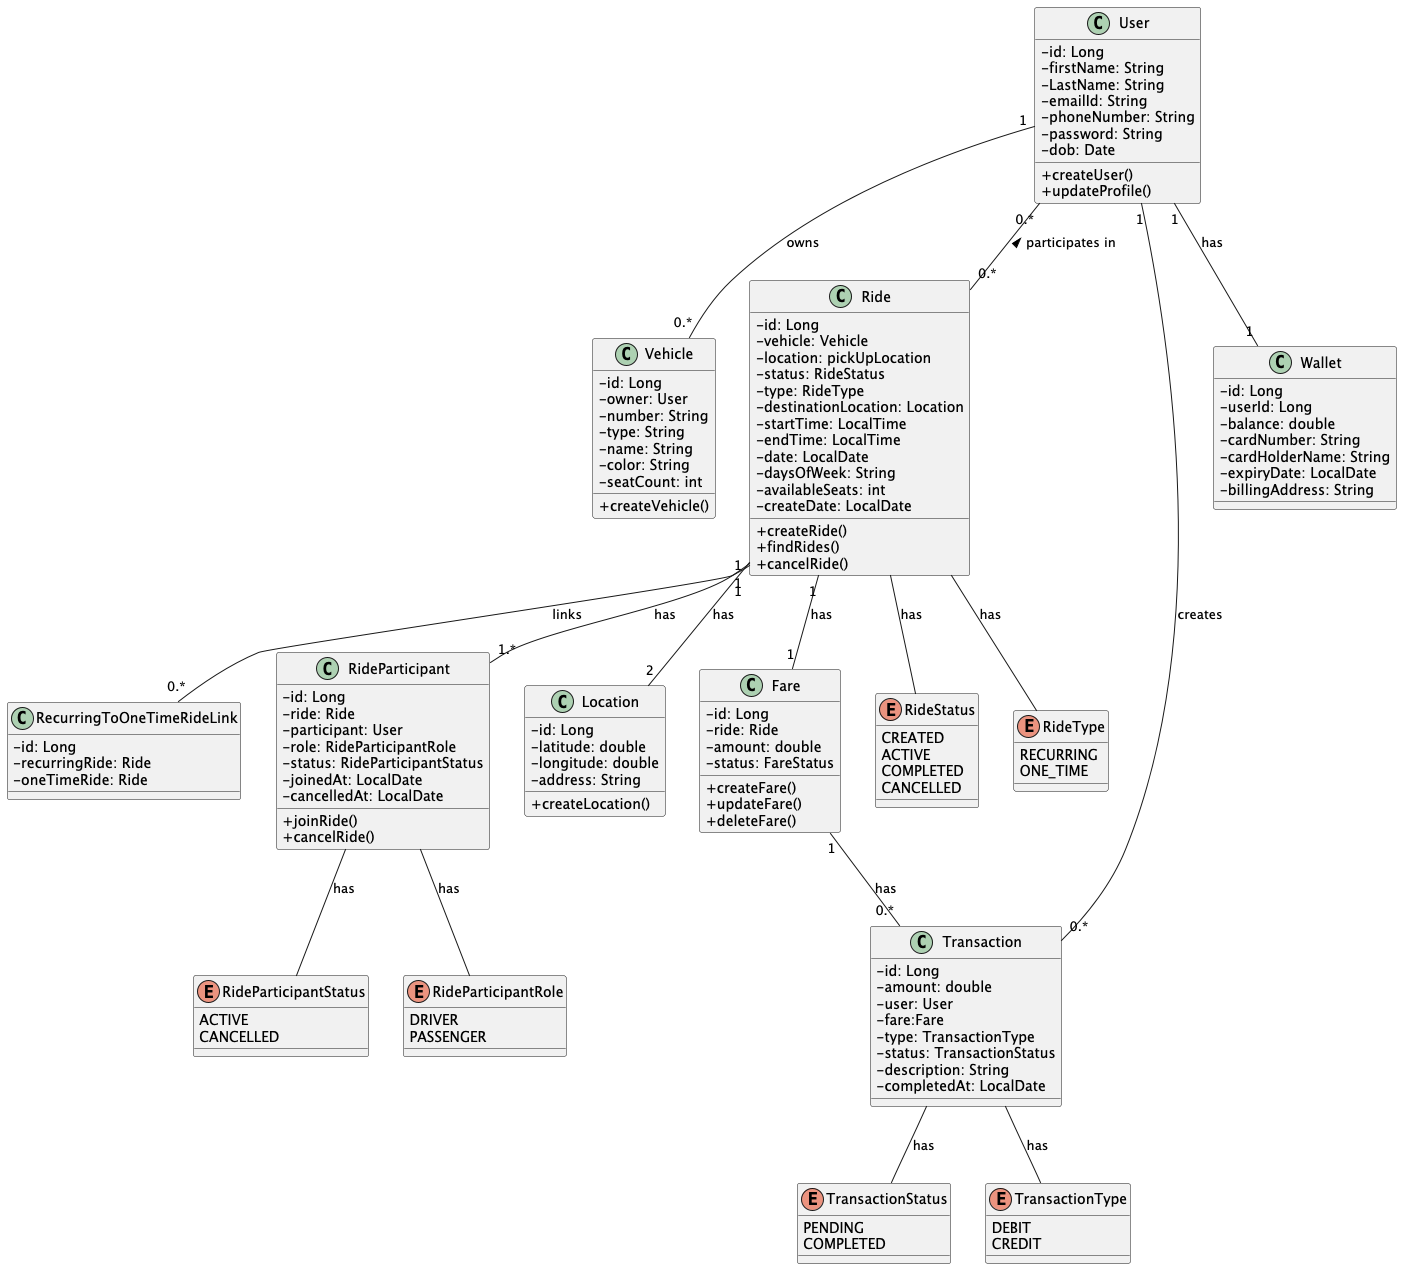

The diagram above was rendered by PlantUML. Its source (embedded in the PNG):
@startuml Carpool System

skinparam classAttributeIconSize 0

class User {
  -id: Long
  -firstName: String
  -LastName: String
  -emailId: String
  -phoneNumber: String
  -password: String
  -dob: Date
  +createUser()
  +updateProfile()
}
class RecurringToOneTimeRideLink {
  -id: Long
  -recurringRide: Ride
  -oneTimeRide: Ride
}

class Vehicle {
  -id: Long
  -owner: User
  -number: String
  -type: String
  -name: String
  -color: String
  -seatCount: int
  +createVehicle()
}

class Ride {
  -id: Long
  -vehicle: Vehicle
  -location: pickUpLocation
  -status: RideStatus
  -type: RideType
  -destinationLocation: Location
  -startTime: LocalTime
  -endTime: LocalTime
  -date: LocalDate
  -daysOfWeek: String
  -availableSeats: int
  -createDate: LocalDate
  +createRide()
  +findRides()
  +cancelRide()
}

class RideParticipant {
  -id: Long
  -ride: Ride
  -participant: User
  -role: RideParticipantRole
  -status: RideParticipantStatus
  -joinedAt: LocalDate
  -cancelledAt: LocalDate
  +joinRide()
  +cancelRide()
}

class Location {
  -id: Long
  -latitude: double
  -longitude: double
  -address: String
  +createLocation()
}

class Transaction {
  -id: Long
  -amount: double
  -user: User
  -fare:Fare
  -type: TransactionType
  -status: TransactionStatus
  -description: String
  -completedAt: LocalDate
 }

class Wallet {
   -id: Long
   -userId: Long
   -balance: double
   -cardNumber: String
   -cardHolderName: String
   -expiryDate: LocalDate
   -billingAddress: String
}



class Fare{
  -id: Long
  -ride: Ride
  -amount: double
  -status: FareStatus
  +createFare()
  +updateFare()
  +deleteFare()
}

enum RideStatus {
  CREATED
  ACTIVE
  COMPLETED
  CANCELLED
}
enum  TransactionStatus{
    PENDING
    COMPLETED
}
enum  TransactionType{
    DEBIT
    CREDIT
}
enum  RideParticipantStatus{
    ACTIVE
    CANCELLED
}
enum  RideParticipantRole{
   DRIVER
   PASSENGER
}
enum RideType {
  RECURRING
  ONE_TIME
}


User "1" -- "0.*" Vehicle : owns
User "0.*" -- "0.*" Ride : participates in <
User "1" -- "1" Wallet : has
User "1" -- "0.*" Transaction : creates
Ride "1" -- "1.*" RideParticipant : has
Ride "1" -- "1" Fare : has
Ride "1" -- "2" Location : has
Ride "1" -- "0.*" RecurringToOneTimeRideLink : links
Fare "1" -- "0.*" Transaction : has
Ride -- RideStatus : has
Ride -- RideType : has
RideParticipant -- RideParticipantRole : has
RideParticipant -- RideParticipantStatus : has
Transaction -- TransactionStatus : has
Transaction -- TransactionType : has

@enduml